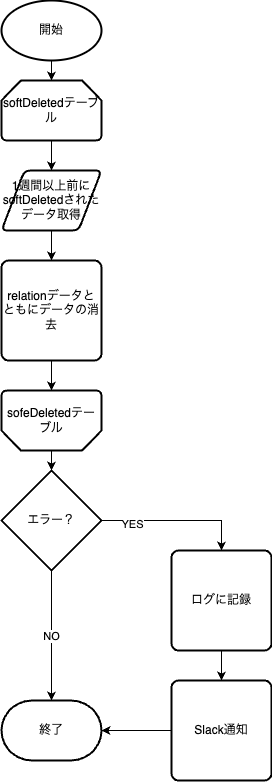

The diagram above was exported from draw.io. Its source (the exported page's mxGraphModel, read from the mxfile embedded in the PNG):
<mxGraphModel dx="1193" dy="909" grid="1" gridSize="10" guides="1" tooltips="1" connect="1" arrows="1" fold="1" page="1" pageScale="1" pageWidth="850" pageHeight="1100" math="0" shadow="0">
  <root>
    <mxCell id="0" />
    <mxCell id="1" parent="0" />
    <mxCell id="kUFAmn0Hv5uW0ZGURFHb-23" style="edgeStyle=orthogonalEdgeStyle;rounded=0;orthogonalLoop=1;jettySize=auto;html=1;exitX=0.5;exitY=1;exitDx=0;exitDy=0;exitPerimeter=0;entryX=0.5;entryY=0;entryDx=0;entryDy=0;" edge="1" parent="1" source="kUFAmn0Hv5uW0ZGURFHb-2">
      <mxGeometry relative="1" as="geometry">
        <mxPoint x="200" y="90" as="targetPoint" />
      </mxGeometry>
    </mxCell>
    <mxCell id="kUFAmn0Hv5uW0ZGURFHb-2" value="開始" style="strokeWidth=2;html=1;shape=mxgraph.flowchart.start_1;whiteSpace=wrap;" vertex="1" parent="1">
      <mxGeometry x="150" y="10" width="100" height="60" as="geometry" />
    </mxCell>
    <mxCell id="kUFAmn0Hv5uW0ZGURFHb-3" value="終了" style="strokeWidth=2;html=1;shape=mxgraph.flowchart.terminator;whiteSpace=wrap;" vertex="1" parent="1">
      <mxGeometry x="150" y="710" width="100" height="60" as="geometry" />
    </mxCell>
    <mxCell id="kUFAmn0Hv5uW0ZGURFHb-29" style="edgeStyle=orthogonalEdgeStyle;rounded=0;orthogonalLoop=1;jettySize=auto;html=1;exitX=1;exitY=0.5;exitDx=0;exitDy=0;exitPerimeter=0;entryX=0.5;entryY=0;entryDx=0;entryDy=0;" edge="1" parent="1" source="kUFAmn0Hv5uW0ZGURFHb-11" target="kUFAmn0Hv5uW0ZGURFHb-12">
      <mxGeometry relative="1" as="geometry" />
    </mxCell>
    <mxCell id="kUFAmn0Hv5uW0ZGURFHb-31" value="YES" style="edgeLabel;html=1;align=center;verticalAlign=middle;resizable=0;points=[];" vertex="1" connectable="0" parent="kUFAmn0Hv5uW0ZGURFHb-29">
      <mxGeometry x="-0.6082" y="-3" relative="1" as="geometry">
        <mxPoint as="offset" />
      </mxGeometry>
    </mxCell>
    <mxCell id="kUFAmn0Hv5uW0ZGURFHb-32" style="edgeStyle=orthogonalEdgeStyle;rounded=0;orthogonalLoop=1;jettySize=auto;html=1;exitX=0.5;exitY=1;exitDx=0;exitDy=0;exitPerimeter=0;" edge="1" parent="1" source="kUFAmn0Hv5uW0ZGURFHb-11" target="kUFAmn0Hv5uW0ZGURFHb-3">
      <mxGeometry relative="1" as="geometry" />
    </mxCell>
    <mxCell id="kUFAmn0Hv5uW0ZGURFHb-33" value="NO" style="edgeLabel;html=1;align=center;verticalAlign=middle;resizable=0;points=[];" vertex="1" connectable="0" parent="kUFAmn0Hv5uW0ZGURFHb-32">
      <mxGeometry x="0.0033" y="-1" relative="1" as="geometry">
        <mxPoint as="offset" />
      </mxGeometry>
    </mxCell>
    <mxCell id="kUFAmn0Hv5uW0ZGURFHb-11" value="エラー？" style="strokeWidth=2;html=1;shape=mxgraph.flowchart.decision;whiteSpace=wrap;" vertex="1" parent="1">
      <mxGeometry x="150" y="480" width="100" height="100" as="geometry" />
    </mxCell>
    <mxCell id="kUFAmn0Hv5uW0ZGURFHb-34" style="edgeStyle=orthogonalEdgeStyle;rounded=0;orthogonalLoop=1;jettySize=auto;html=1;exitX=0.5;exitY=1;exitDx=0;exitDy=0;entryX=0.5;entryY=0;entryDx=0;entryDy=0;" edge="1" parent="1" source="kUFAmn0Hv5uW0ZGURFHb-12" target="kUFAmn0Hv5uW0ZGURFHb-13">
      <mxGeometry relative="1" as="geometry" />
    </mxCell>
    <mxCell id="kUFAmn0Hv5uW0ZGURFHb-12" value="ログに記録" style="rounded=1;whiteSpace=wrap;html=1;absoluteArcSize=1;arcSize=14;strokeWidth=2;" vertex="1" parent="1">
      <mxGeometry x="320" y="560" width="100" height="100" as="geometry" />
    </mxCell>
    <mxCell id="kUFAmn0Hv5uW0ZGURFHb-13" value="Slack通知" style="rounded=1;whiteSpace=wrap;html=1;absoluteArcSize=1;arcSize=14;strokeWidth=2;" vertex="1" parent="1">
      <mxGeometry x="320" y="690" width="100" height="100" as="geometry" />
    </mxCell>
    <mxCell id="kUFAmn0Hv5uW0ZGURFHb-35" style="edgeStyle=orthogonalEdgeStyle;rounded=0;orthogonalLoop=1;jettySize=auto;html=1;exitX=0;exitY=0.5;exitDx=0;exitDy=0;entryX=1;entryY=0.5;entryDx=0;entryDy=0;entryPerimeter=0;" edge="1" parent="1" source="kUFAmn0Hv5uW0ZGURFHb-13" target="kUFAmn0Hv5uW0ZGURFHb-3">
      <mxGeometry relative="1" as="geometry" />
    </mxCell>
    <mxCell id="kUFAmn0Hv5uW0ZGURFHb-43" style="edgeStyle=orthogonalEdgeStyle;rounded=0;orthogonalLoop=1;jettySize=auto;html=1;exitX=0.5;exitY=1;exitDx=0;exitDy=0;exitPerimeter=0;entryX=0.5;entryY=0;entryDx=0;entryDy=0;" edge="1" parent="1" source="kUFAmn0Hv5uW0ZGURFHb-36" target="kUFAmn0Hv5uW0ZGURFHb-38">
      <mxGeometry relative="1" as="geometry" />
    </mxCell>
    <mxCell id="kUFAmn0Hv5uW0ZGURFHb-36" value="softDeletedテーブル" style="strokeWidth=2;html=1;shape=mxgraph.flowchart.loop_limit;whiteSpace=wrap;" vertex="1" parent="1">
      <mxGeometry x="150" y="90" width="100" height="60" as="geometry" />
    </mxCell>
    <mxCell id="kUFAmn0Hv5uW0ZGURFHb-37" value="sofeDeletedテーブル" style="strokeWidth=2;html=1;shape=mxgraph.flowchart.loop_limit;whiteSpace=wrap;direction=west;" vertex="1" parent="1">
      <mxGeometry x="150" y="400" width="100" height="60" as="geometry" />
    </mxCell>
    <mxCell id="kUFAmn0Hv5uW0ZGURFHb-42" style="edgeStyle=orthogonalEdgeStyle;rounded=0;orthogonalLoop=1;jettySize=auto;html=1;exitX=0.5;exitY=1;exitDx=0;exitDy=0;entryX=0.5;entryY=0;entryDx=0;entryDy=0;" edge="1" parent="1" source="kUFAmn0Hv5uW0ZGURFHb-38" target="kUFAmn0Hv5uW0ZGURFHb-39">
      <mxGeometry relative="1" as="geometry" />
    </mxCell>
    <mxCell id="kUFAmn0Hv5uW0ZGURFHb-38" value="1週間以上前にsoftDeletedされたデータ取得" style="shape=parallelogram;html=1;strokeWidth=2;perimeter=parallelogramPerimeter;whiteSpace=wrap;rounded=1;arcSize=12;size=0.23;" vertex="1" parent="1">
      <mxGeometry x="150" y="180" width="100" height="60" as="geometry" />
    </mxCell>
    <mxCell id="kUFAmn0Hv5uW0ZGURFHb-39" value="relationデータとともにデータの消去" style="rounded=1;whiteSpace=wrap;html=1;absoluteArcSize=1;arcSize=14;strokeWidth=2;" vertex="1" parent="1">
      <mxGeometry x="150" y="270" width="100" height="100" as="geometry" />
    </mxCell>
    <mxCell id="kUFAmn0Hv5uW0ZGURFHb-40" style="edgeStyle=orthogonalEdgeStyle;rounded=0;orthogonalLoop=1;jettySize=auto;html=1;exitX=0.5;exitY=0;exitDx=0;exitDy=0;exitPerimeter=0;entryX=0.5;entryY=0;entryDx=0;entryDy=0;entryPerimeter=0;" edge="1" parent="1" source="kUFAmn0Hv5uW0ZGURFHb-37" target="kUFAmn0Hv5uW0ZGURFHb-11">
      <mxGeometry relative="1" as="geometry" />
    </mxCell>
    <mxCell id="kUFAmn0Hv5uW0ZGURFHb-41" style="edgeStyle=orthogonalEdgeStyle;rounded=0;orthogonalLoop=1;jettySize=auto;html=1;exitX=0.5;exitY=1;exitDx=0;exitDy=0;entryX=0.5;entryY=1;entryDx=0;entryDy=0;entryPerimeter=0;" edge="1" parent="1" source="kUFAmn0Hv5uW0ZGURFHb-39" target="kUFAmn0Hv5uW0ZGURFHb-37">
      <mxGeometry relative="1" as="geometry" />
    </mxCell>
  </root>
</mxGraphModel>